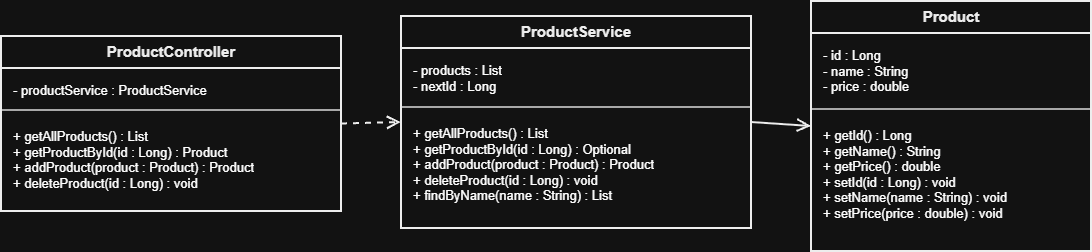

The diagram above was exported from draw.io. Its source (the exported page's mxGraphModel, read from the mxfile embedded in the PNG):
<mxGraphModel dx="1400" dy="769" grid="1" gridSize="10" guides="1" tooltips="1" connect="1" arrows="1" fold="1" page="1" pageScale="1" pageWidth="827" pageHeight="1169" math="0" shadow="0">
  <root>
    <mxCell id="0" />
    <mxCell id="1" parent="0" />
    <mxCell id="controller" parent="1" style="swimlane;fontStyle=1;align=center;verticalAlign=top;childLayout=stackLayout;horizontal=1;startSize=32;horizontalStack=0;resizeParent=1;resizeParentMax=0;resizeLast=0;collapsible=0;marginBottom=0;whiteSpace=wrap;html=1;strokeColor=#000000;strokeWidth=2;fillColor=#ffffff;fontColor=#000000;fontSize=15;fontFamily=Helvetica;" value="ProductController" vertex="1">
      <mxGeometry height="175" width="340" x="260" y="435" as="geometry" />
    </mxCell>
    <mxCell id="controller_attrs" parent="controller" style="text;strokeColor=none;fillColor=none;align=left;verticalAlign=top;spacingLeft=10;spacingRight=10;spacingTop=8;spacingBottom=6;overflow=hidden;rotatable=0;points=[[0,0.5],[1,0.5]];portConstraint=eastwest;whiteSpace=wrap;html=1;fontSize=13;fontFamily=Helvetica;" value="- productService : ProductService" vertex="1">
      <mxGeometry height="38" width="340" y="32" as="geometry" />
    </mxCell>
    <mxCell id="controller_sep" parent="controller" style="line;strokeWidth=1.5;fillColor=none;align=left;verticalAlign=middle;spacingTop=-1;spacingLeft=3;spacingRight=3;rotatable=0;labelPosition=right;points=[];portConstraint=eastwest;strokeColor=#000000;" value="" vertex="1">
      <mxGeometry height="8" width="340" y="70" as="geometry" />
    </mxCell>
    <mxCell id="controller_methods" parent="controller" style="text;strokeColor=none;fillColor=none;align=left;verticalAlign=top;spacingLeft=10;spacingRight=10;spacingTop=8;spacingBottom=6;overflow=hidden;rotatable=0;points=[[0,0.5],[1,0.5]];portConstraint=eastwest;whiteSpace=wrap;html=1;fontSize=13;fontFamily=Helvetica;" value="+ getAllProducts() : List&#10;+ getProductById(id : Long) : Product&#10;+ addProduct(product : Product) : Product&#10;+ deleteProduct(id : Long) : void" vertex="1">
      <mxGeometry height="97" width="340" y="78" as="geometry" />
    </mxCell>
    <mxCell id="service" parent="1" style="swimlane;fontStyle=1;align=center;verticalAlign=top;childLayout=stackLayout;horizontal=1;startSize=32;horizontalStack=0;resizeParent=1;resizeParentMax=0;resizeLast=0;collapsible=0;marginBottom=0;whiteSpace=wrap;html=1;strokeColor=#000000;strokeWidth=2;fillColor=#ffffff;fontColor=#000000;fontSize=15;fontFamily=Helvetica;" value="ProductService" vertex="1">
      <mxGeometry height="212" width="350" x="660" y="415" as="geometry" />
    </mxCell>
    <mxCell id="service_attrs" parent="service" style="text;strokeColor=none;fillColor=none;align=left;verticalAlign=top;spacingLeft=10;spacingRight=10;spacingTop=8;spacingBottom=6;overflow=hidden;rotatable=0;points=[[0,0.5],[1,0.5]];portConstraint=eastwest;whiteSpace=wrap;html=1;fontSize=13;fontFamily=Helvetica;" value="- products : List&#10;- nextId : Long" vertex="1">
      <mxGeometry height="55" width="350" y="32" as="geometry" />
    </mxCell>
    <mxCell id="service_sep" parent="service" style="line;strokeWidth=1.5;fillColor=none;align=left;verticalAlign=middle;spacingTop=-1;spacingLeft=3;spacingRight=3;rotatable=0;labelPosition=right;points=[];portConstraint=eastwest;strokeColor=#000000;" value="" vertex="1">
      <mxGeometry height="8" width="350" y="87" as="geometry" />
    </mxCell>
    <mxCell id="service_methods" parent="service" style="text;strokeColor=none;fillColor=none;align=left;verticalAlign=top;spacingLeft=10;spacingRight=10;spacingTop=8;spacingBottom=6;overflow=hidden;rotatable=0;points=[[0,0.5],[1,0.5]];portConstraint=eastwest;whiteSpace=wrap;html=1;fontSize=13;fontFamily=Helvetica;" value="+ getAllProducts() : List&#10;+ getProductById(id : Long) : Optional&#10;+ addProduct(product : Product) : Product&#10;+ deleteProduct(id : Long) : void&#10;+ findByName(name : String) : List" vertex="1">
      <mxGeometry height="117" width="350" y="95" as="geometry" />
    </mxCell>
    <mxCell id="product" parent="1" style="swimlane;fontStyle=1;align=center;verticalAlign=top;childLayout=stackLayout;horizontal=1;startSize=32;horizontalStack=0;resizeParent=1;resizeParentMax=0;resizeLast=0;collapsible=0;marginBottom=0;whiteSpace=wrap;html=1;strokeColor=#000000;strokeWidth=2;fillColor=#ffffff;fontColor=#000000;fontSize=15;fontFamily=Helvetica;" value="Product" vertex="1">
      <mxGeometry height="250" width="280" x="1070" y="400" as="geometry" />
    </mxCell>
    <mxCell id="product_attrs" parent="product" style="text;strokeColor=none;fillColor=none;align=left;verticalAlign=top;spacingLeft=10;spacingRight=10;spacingTop=8;spacingBottom=6;overflow=hidden;rotatable=0;points=[[0,0.5],[1,0.5]];portConstraint=eastwest;whiteSpace=wrap;html=1;fontSize=13;fontFamily=Helvetica;" value="- id : Long&#10;- name : String&#10;- price : double" vertex="1">
      <mxGeometry height="72" width="280" y="32" as="geometry" />
    </mxCell>
    <mxCell id="product_sep" parent="product" style="line;strokeWidth=1.5;fillColor=none;align=left;verticalAlign=middle;spacingTop=-1;spacingLeft=3;spacingRight=3;rotatable=0;labelPosition=right;points=[];portConstraint=eastwest;strokeColor=#000000;" value="" vertex="1">
      <mxGeometry height="8" width="280" y="104" as="geometry" />
    </mxCell>
    <mxCell id="product_methods" parent="product" style="text;strokeColor=none;fillColor=none;align=left;verticalAlign=top;spacingLeft=10;spacingRight=10;spacingTop=8;spacingBottom=6;overflow=hidden;rotatable=0;points=[[0,0.5],[1,0.5]];portConstraint=eastwest;whiteSpace=wrap;html=1;fontSize=13;fontFamily=Helvetica;" value="+ getId() : Long&#10;+ getName() : String&#10;+ getPrice() : double&#10;+ setId(id : Long) : void&#10;+ setName(name : String) : void&#10;+ setPrice(price : double) : void" vertex="1">
      <mxGeometry height="138" width="280" y="112" as="geometry" />
    </mxCell>
    <mxCell id="arrow1" edge="1" parent="1" source="controller" style="dashed=1;endArrow=open;endSize=10;strokeWidth=2;strokeColor=#000000;exitX=1;exitY=0.5;exitDx=0;exitDy=0;entryX=0;entryY=0.5;entryDx=0;entryDy=0;" target="service" value="">
      <mxGeometry relative="1" as="geometry" />
    </mxCell>
    <mxCell id="arrow2" edge="1" parent="1" source="service" style="dashed=0;endArrow=open;endSize=10;strokeWidth=2;strokeColor=#000000;exitX=1;exitY=0.5;exitDx=0;exitDy=0;entryX=0;entryY=0.5;entryDx=0;entryDy=0;" target="product" value="">
      <mxGeometry relative="1" as="geometry" />
    </mxCell>
  </root>
</mxGraphModel>